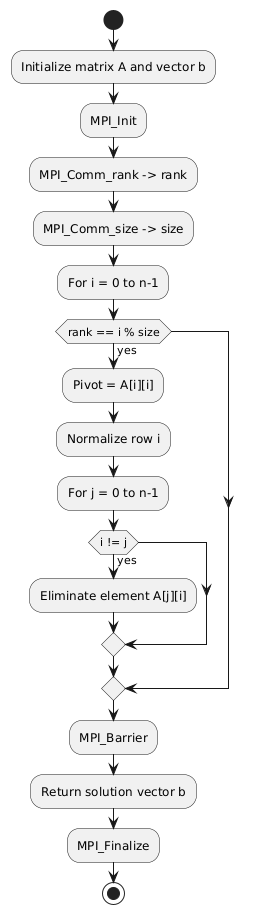

The diagram above was rendered by PlantUML. Its source (embedded in the PNG):
@startuml
start
:Initialize matrix A and vector b;
:MPI_Init;
:MPI_Comm_rank -> rank;
:MPI_Comm_size -> size;
:For i = 0 to n-1;
  if (rank == i % size) then (yes)
    :Pivot = A[i][i];
    :Normalize row i;
    :For j = 0 to n-1;
      if (i != j) then (yes)
        :Eliminate element A[j][i];
      endif
  endif
  :MPI_Barrier;
:Return solution vector b;
:MPI_Finalize;
stop
@enduml